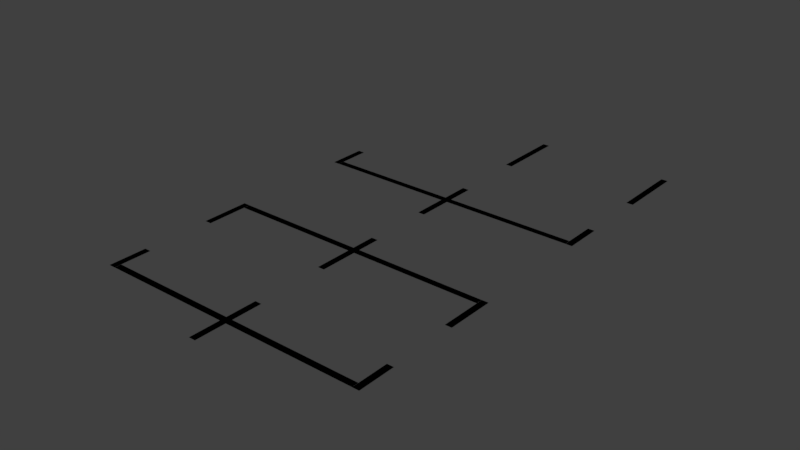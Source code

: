 # Source: Temp_SampleScene1.blend  (saved by Blender 2.79.0; exported with 4.5.12 LTS)
import bpy
from mathutils import Matrix  # noqa: F401  (used for matrix-valued properties, if any)

bpy.ops.wm.read_factory_settings(use_empty=True)
scene = bpy.context.scene
scene.name = 'Scene'

# ---- collections
col_collection_1 = bpy.data.collections.new('Collection 1'); scene.collection.children.link(col_collection_1)

# ---- materials (node trees are filled in below, after node groups)
mat_material = bpy.data.materials.new('Material')
mat_material.alpha_threshold = 0.0
mat_material.use_transparent_shadow = False
mat_material.diffuse_color = (0.0, 0.0, 0.0, 1.0)
mat_material.roughness = 0.5
mat_material.line_color = (0.0, 0.0, 0.0, 1.0)

# ---- material node trees

# ---- world
world_world = bpy.data.worlds.new('World'); scene.world = world_world
world_world.color = (0.05088, 0.05088, 0.05088)
world_world.use_sun_shadow = False
world_world.sun_shadow_jitter_overblur = 0.0
world_world.cycles.sampling_method = 'MANUAL'

# ---- meshes
me_plane = bpy.data.meshes.new('Plane')
me_plane.from_pydata([(-0.09734, -7.116, 0.0), (0.09734, -7.116, 0.0), (-0.09734, -5.116, 0.0), (0.09734, -5.116, 0.0), (-3.9, -6.019, 0.0), (-3.9, -6.214, 0.0), (3.9, -6.019, 0.0), (3.9, -6.214, 0.0), (-3.9, -1.719, 0.0), (-3.9, -1.914, 0.0), (3.9, -1.719, 0.0), (3.9, -1.914, 0.0), (-3.9, 2.081, 0.0), (-3.9, 1.886, 0.0), (3.9, 2.081, 0.0), (3.9, 1.886, 0.0), (4.097, -1.716, 0.0), (3.903, -1.716, 0.0), (4.097, -3.116, 0.0), (3.903, -3.116, 0.0), (3.903, -6.216, 0.0), (4.097, -6.216, 0.0), (3.903, -5.116, 0.0), (4.097, -5.116, 0.0), (-4.097, -6.216, 0.0), (-3.903, -6.216, 0.0), (-4.097, -5.116, 0.0), (-3.903, -5.116, 0.0), (-4.097, 1.884, 0.0), (-3.903, 1.884, 0.0), (-4.097, 2.984, 0.0), (-3.903, 2.984, 0.0), (3.903, 1.884, 0.0), (4.097, 1.884, 0.0), (3.903, 2.984, 0.0), (4.097, 2.984, 0.0), (3.903, 4.984, 0.0), (4.097, 4.984, 0.0), (3.903, 6.984, 0.0), (4.097, 6.984, 0.0), (0.09734, -1.016, 0.0), (-0.09734, -1.016, 0.0), (0.09734, -3.016, 0.0), (-0.09734, -3.016, 0.0), (0.09734, 2.884, 0.0), (-0.09734, 2.884, 0.0), (0.09734, 0.8837, 0.0), (-0.09734, 0.8837, 0.0), (0.09734, 6.984, 0.0), (-0.09734, 6.984, 0.0), (0.09734, 4.984, 0.0), (-0.09734, 4.984, 0.0), (-3.903, -1.716, 0.0), (-4.097, -1.716, 0.0), (-3.903, -3.116, 0.0), (-4.097, -3.116, 0.0)], [], [(0, 1, 3, 2), (4, 5, 7, 6), (8, 9, 11, 10), (12, 13, 15, 14), (19, 18, 16, 17), (20, 21, 23, 22), (24, 25, 27, 26), (28, 29, 31, 30), (32, 33, 35, 34), (36, 37, 39, 38), (43, 42, 40, 41), (47, 46, 44, 45), (51, 50, 48, 49), (55, 54, 52, 53)])
me_plane.materials.append(mat_material)
me_plane.use_remesh_preserve_volume = False
me_plane.use_remesh_preserve_attributes = False
me_plane.use_mirror_vertex_groups = False
me_plane.update()
me_cube = bpy.data.meshes.new('Cube')
me_cube.from_pydata([], [], [])
me_cube.materials.append(None)
me_cube.update()
me_cylinder = bpy.data.meshes.new('Cylinder')
me_cylinder.from_pydata([], [], [])
me_cylinder.materials.append(None)
me_cylinder.update()
me_cube_001 = bpy.data.meshes.new('Cube.001')
me_cube_001.from_pydata([], [], [])
me_cube_001.materials.append(None)
me_cube_001.update()

# ---- objects
ob_plane = bpy.data.objects.new('Plane', me_plane)
ob_cube_proxy_006 = bpy.data.objects.new('Cube_proxy.006', me_cube)
ob_cylinder_proxy = bpy.data.objects.new('Cylinder_proxy', me_cylinder)
ob_cube_proxy = bpy.data.objects.new('Cube_proxy', me_cube_001)
ob_cube_proxy_001 = bpy.data.objects.new('Cube_proxy.001', me_cube_001)
ob_cube_proxy_002 = bpy.data.objects.new('Cube_proxy.002', me_cube_001)
ob_cube_proxy_005 = bpy.data.objects.new('Cube_proxy.005', me_cube_001)
ob_cube_proxy_004 = bpy.data.objects.new('Cube_proxy.004', me_cube_001)
ob_cube_proxy_003 = bpy.data.objects.new('Cube_proxy.003', me_cube_001)
ob_cylinder_proxy_001 = bpy.data.objects.new('Cylinder_proxy.001', me_cylinder)
ob_cube_proxy_007 = bpy.data.objects.new('Cube_proxy.007', me_cube)

# ---- transforms, parenting, visibility, modifiers, constraints
ob_plane.location = (0.0, 0.0, 0.0)
ob_plane.lineart.crease_threshold = 0.0
ob_cube_proxy_006.location = (0.0, 8.0, 0.0)
ob_cube_proxy_006.lineart.crease_threshold = 0.0
ob_cylinder_proxy.location = (0.0, 0.0, 0.0)
ob_cylinder_proxy.lineart.crease_threshold = 0.0
ob_cube_proxy.location = (0.0, -4.1, 0.0)
ob_cube_proxy.lineart.crease_threshold = 0.0
ob_cube_proxy_001.location = (-4.0, -4.1, 0.0)
ob_cube_proxy_001.lineart.crease_threshold = 0.0
ob_cube_proxy_002.location = (4.0, -4.1, 0.0)
ob_cube_proxy_002.lineart.crease_threshold = 0.0
ob_cube_proxy_005.location = (0.0, 4.0, 0.0)
ob_cube_proxy_005.lineart.crease_threshold = 0.0
ob_cube_proxy_004.location = (-4.0, 4.0, 0.0)
ob_cube_proxy_004.lineart.crease_threshold = 0.0
ob_cube_proxy_003.location = (4.0, 4.0, 0.0)
ob_cube_proxy_003.lineart.crease_threshold = 0.0
ob_cylinder_proxy_001.location = (0.0, -8.0, 0.0)
ob_cylinder_proxy_001.lineart.crease_threshold = 0.0
ob_cube_proxy_007.location = (4.0, 8.0, 0.0)
ob_cube_proxy_007.lineart.crease_threshold = 0.0

# ---- collection membership
col_collection_1.objects.link(ob_plane)
col_collection_1.objects.link(ob_cube_proxy_006)
col_collection_1.objects.link(ob_cylinder_proxy)
col_collection_1.objects.link(ob_cube_proxy)
col_collection_1.objects.link(ob_cube_proxy_001)
col_collection_1.objects.link(ob_cube_proxy_002)
col_collection_1.objects.link(ob_cube_proxy_005)
col_collection_1.objects.link(ob_cube_proxy_004)
col_collection_1.objects.link(ob_cube_proxy_003)
col_collection_1.objects.link(ob_cylinder_proxy_001)
col_collection_1.objects.link(ob_cube_proxy_007)

# ---- scene / render settings (as saved in the file)
scene.frame_start = 1; scene.frame_end = 250; scene.frame_set(1)
scene.render.engine = 'BLENDER_EEVEE_NEXT'
scene.render.resolution_percentage = 50
scene.render.dither_intensity = 0.0
scene.cycles.use_denoising = False
scene.cycles.samples = 128
scene.cycles.sampling_pattern = 'TABULATED_SOBOL'
scene.cycles.use_adaptive_sampling = False
scene.cycles.use_light_tree = False
scene.cycles.blur_glossy = 0.0
scene.cycles.sample_clamp_indirect = 0.0
scene.view_settings.view_transform = 'Standard'
bpy.context.view_layer.update()

# ---- added for rendering (the .blend has no active camera and no usable light): camera, sun
cam_auto = bpy.data.cameras.new('AutoCamera')
cam_auto.lens = 50.0
cam_auto.sensor_width = 36.0
cam_auto.clip_end = 1000.0
ob_auto_camera = bpy.data.objects.new('AutoCamera', cam_auto)
scene.collection.objects.link(ob_auto_camera)
ob_auto_camera.location = (16.6323, -19.9587, 13.3058)
ob_auto_camera.rotation_euler = (1.09748, -7.21219e-08, 0.694738)
scene.camera = ob_auto_camera
light_auto_sun = bpy.data.lights.new('AutoSun', 'SUN')
light_auto_sun.energy = 3.0
light_auto_sun.angle = 0.0523599
ob_auto_sun = bpy.data.objects.new('AutoSun', light_auto_sun)
scene.collection.objects.link(ob_auto_sun)
ob_auto_sun.rotation_euler = (0.872665, 0.174533, 0.523599)
bpy.context.view_layer.update()
